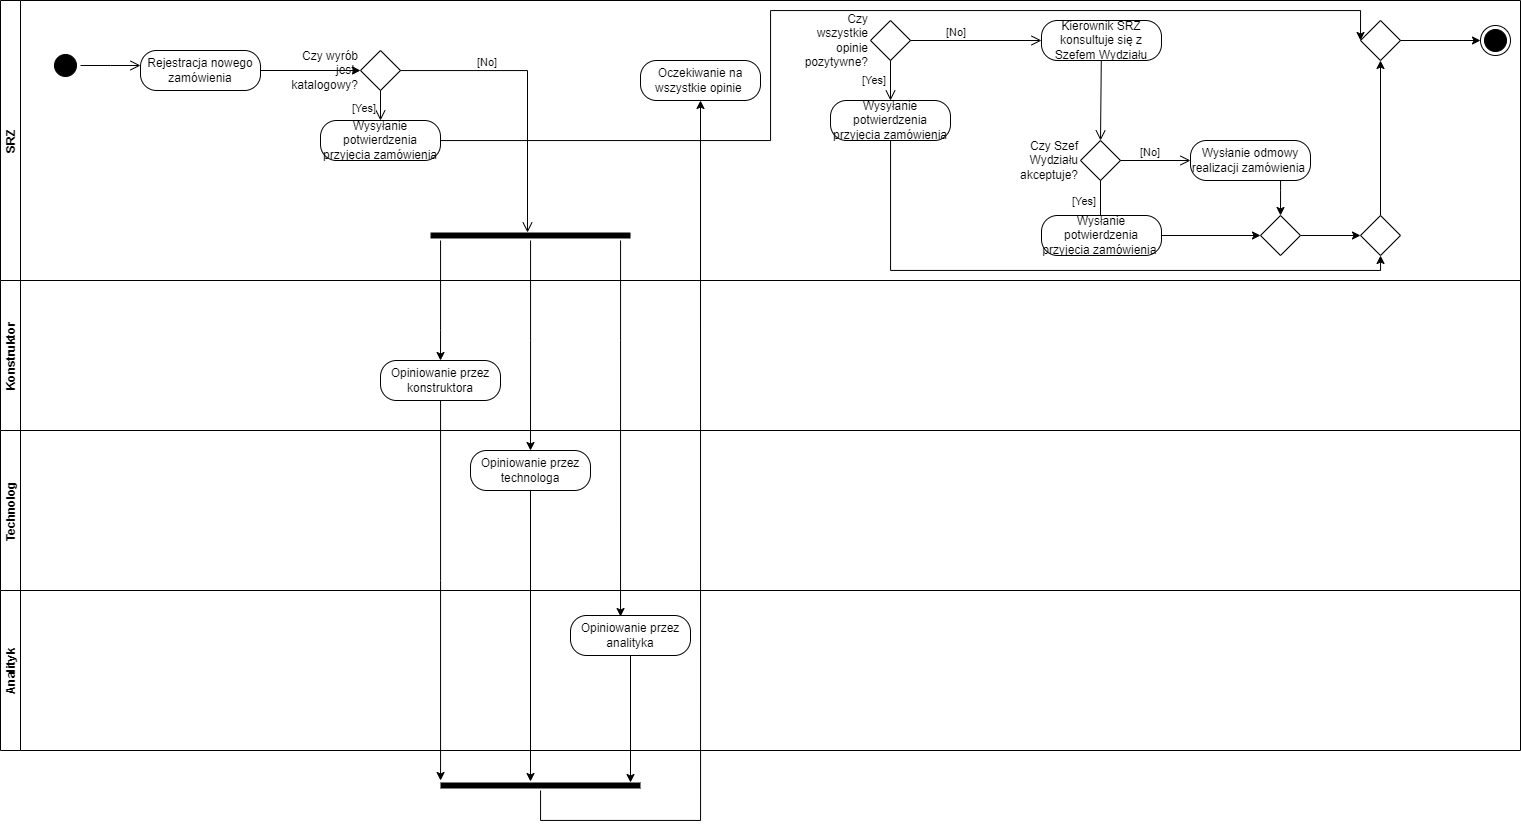

The diagram above was exported from draw.io. Its source (the exported page's mxGraphModel, read from the mxfile embedded in the PNG):
<mxGraphModel dx="1687" dy="929" grid="1" gridSize="10" guides="1" tooltips="1" connect="1" arrows="1" fold="1" page="1" pageScale="1" pageWidth="827" pageHeight="1169" math="0" shadow="0">
  <root>
    <mxCell id="0" />
    <mxCell id="1" parent="0" />
    <mxCell id="dDOifyoCkIiSjrBG4P8W-1" value="SRZ" style="swimlane;startSize=20;horizontal=0;" vertex="1" parent="1">
      <mxGeometry x="80" y="60" width="1520" height="280" as="geometry" />
    </mxCell>
    <mxCell id="dDOifyoCkIiSjrBG4P8W-5" value="" style="ellipse;html=1;shape=startState;fillColor=#000000;" vertex="1" parent="dDOifyoCkIiSjrBG4P8W-1">
      <mxGeometry x="50" y="50" width="30" height="30" as="geometry" />
    </mxCell>
    <mxCell id="dDOifyoCkIiSjrBG4P8W-6" value="" style="edgeStyle=orthogonalEdgeStyle;html=1;verticalAlign=bottom;endArrow=open;endSize=8;startSize=8;rounded=0;" edge="1" source="dDOifyoCkIiSjrBG4P8W-5" parent="dDOifyoCkIiSjrBG4P8W-1">
      <mxGeometry relative="1" as="geometry">
        <mxPoint x="140" y="65" as="targetPoint" />
      </mxGeometry>
    </mxCell>
    <mxCell id="txNVN2NBfsbJg7LEQvmE-9" style="edgeStyle=orthogonalEdgeStyle;rounded=0;orthogonalLoop=1;jettySize=auto;html=1;" edge="1" parent="dDOifyoCkIiSjrBG4P8W-1" source="txNVN2NBfsbJg7LEQvmE-1" target="txNVN2NBfsbJg7LEQvmE-4">
      <mxGeometry relative="1" as="geometry" />
    </mxCell>
    <mxCell id="txNVN2NBfsbJg7LEQvmE-1" value="Rejestracja nowego zamówienia" style="rounded=1;whiteSpace=wrap;html=1;arcSize=40;fontColor=#000000;fillColor=#FFFFFF;" vertex="1" parent="dDOifyoCkIiSjrBG4P8W-1">
      <mxGeometry x="140" y="50" width="120" height="40" as="geometry" />
    </mxCell>
    <mxCell id="txNVN2NBfsbJg7LEQvmE-4" value="Czy wyrób jest&amp;nbsp; katalogowy?" style="rhombus;whiteSpace=wrap;html=1;fillColor=#FFFFFF;labelPosition=left;verticalLabelPosition=middle;align=right;verticalAlign=middle;" vertex="1" parent="dDOifyoCkIiSjrBG4P8W-1">
      <mxGeometry x="360" y="50" width="40" height="40" as="geometry" />
    </mxCell>
    <mxCell id="txNVN2NBfsbJg7LEQvmE-10" value="Wysyłanie potwierdzenia przyjęcia zamówienia" style="rounded=1;whiteSpace=wrap;html=1;arcSize=40;fontColor=#000000;fillColor=#FFFFFF;" vertex="1" parent="dDOifyoCkIiSjrBG4P8W-1">
      <mxGeometry x="320" y="120" width="120" height="40" as="geometry" />
    </mxCell>
    <mxCell id="txNVN2NBfsbJg7LEQvmE-6" value="[Yes]" style="html=1;align=left;verticalAlign=top;endArrow=open;endSize=8;rounded=0;entryX=0.5;entryY=0;entryDx=0;entryDy=0;" edge="1" source="txNVN2NBfsbJg7LEQvmE-4" parent="dDOifyoCkIiSjrBG4P8W-1" target="txNVN2NBfsbJg7LEQvmE-10">
      <mxGeometry x="-0.6667" y="-30" relative="1" as="geometry">
        <mxPoint x="380" y="140" as="targetPoint" />
        <mxPoint as="offset" />
      </mxGeometry>
    </mxCell>
    <mxCell id="txNVN2NBfsbJg7LEQvmE-24" value="Oczekiwanie na wszystkie opinie&amp;nbsp;" style="rounded=1;whiteSpace=wrap;html=1;arcSize=40;fontColor=#000000;fillColor=#FFFFFF;" vertex="1" parent="dDOifyoCkIiSjrBG4P8W-1">
      <mxGeometry x="640" y="60" width="120" height="40" as="geometry" />
    </mxCell>
    <mxCell id="txNVN2NBfsbJg7LEQvmE-34" value="Czy wszystkie opinie pozytywne?" style="rhombus;whiteSpace=wrap;html=1;fillColor=#FFFFFF;labelPosition=left;verticalLabelPosition=middle;align=right;verticalAlign=middle;" vertex="1" parent="dDOifyoCkIiSjrBG4P8W-1">
      <mxGeometry x="870" y="20" width="40" height="40" as="geometry" />
    </mxCell>
    <mxCell id="txNVN2NBfsbJg7LEQvmE-35" value="[No]" style="html=1;align=left;verticalAlign=bottom;endArrow=open;endSize=8;rounded=0;entryX=0;entryY=0.5;entryDx=0;entryDy=0;edgeStyle=orthogonalEdgeStyle;" edge="1" source="txNVN2NBfsbJg7LEQvmE-34" parent="dDOifyoCkIiSjrBG4P8W-1" target="txNVN2NBfsbJg7LEQvmE-39">
      <mxGeometry x="-0.481" y="-1" relative="1" as="geometry">
        <mxPoint x="980" y="80" as="targetPoint" />
        <mxPoint as="offset" />
      </mxGeometry>
    </mxCell>
    <mxCell id="txNVN2NBfsbJg7LEQvmE-36" value="[Yes]" style="html=1;align=left;verticalAlign=top;endArrow=open;endSize=8;rounded=0;" edge="1" source="txNVN2NBfsbJg7LEQvmE-34" parent="dDOifyoCkIiSjrBG4P8W-1">
      <mxGeometry x="-0.6667" y="-30" relative="1" as="geometry">
        <mxPoint x="890" y="100" as="targetPoint" />
        <mxPoint as="offset" />
      </mxGeometry>
    </mxCell>
    <mxCell id="txNVN2NBfsbJg7LEQvmE-37" value="Wysyłanie potwierdzenia przyjęcia zamówienia" style="rounded=1;whiteSpace=wrap;html=1;arcSize=40;fontColor=#000000;fillColor=#FFFFFF;" vertex="1" parent="dDOifyoCkIiSjrBG4P8W-1">
      <mxGeometry x="830" y="100" width="120" height="40" as="geometry" />
    </mxCell>
    <mxCell id="txNVN2NBfsbJg7LEQvmE-39" value="Kierownik SRZ konsultuje się z Szefem Wydziału" style="rounded=1;whiteSpace=wrap;html=1;arcSize=40;fontColor=#000000;fillColor=#FFFFFF;" vertex="1" parent="dDOifyoCkIiSjrBG4P8W-1">
      <mxGeometry x="1041" y="20" width="120" height="40" as="geometry" />
    </mxCell>
    <mxCell id="txNVN2NBfsbJg7LEQvmE-40" value="" style="html=1;verticalAlign=bottom;endArrow=open;endSize=8;rounded=0;startSize=8;" edge="1" source="txNVN2NBfsbJg7LEQvmE-39" parent="dDOifyoCkIiSjrBG4P8W-1">
      <mxGeometry relative="1" as="geometry">
        <mxPoint x="1100" y="140" as="targetPoint" />
      </mxGeometry>
    </mxCell>
    <mxCell id="txNVN2NBfsbJg7LEQvmE-12" value="" style="shape=line;html=1;strokeWidth=6;fillColor=#FFFFFF;" vertex="1" parent="dDOifyoCkIiSjrBG4P8W-1">
      <mxGeometry x="430" y="230" width="200" height="10" as="geometry" />
    </mxCell>
    <mxCell id="txNVN2NBfsbJg7LEQvmE-5" value="[No]" style="html=1;align=left;verticalAlign=bottom;endArrow=open;endSize=8;rounded=0;entryX=0.485;entryY=0.2;entryDx=0;entryDy=0;entryPerimeter=0;edgeStyle=orthogonalEdgeStyle;" edge="1" source="txNVN2NBfsbJg7LEQvmE-4" parent="dDOifyoCkIiSjrBG4P8W-1" target="txNVN2NBfsbJg7LEQvmE-12">
      <mxGeometry x="-0.481" y="-1" relative="1" as="geometry">
        <mxPoint x="470" y="70" as="targetPoint" />
        <mxPoint as="offset" />
      </mxGeometry>
    </mxCell>
    <mxCell id="txNVN2NBfsbJg7LEQvmE-41" value="Czy Szef Wydziału akceptuje?" style="rhombus;whiteSpace=wrap;html=1;fillColor=#FFFFFF;labelPosition=left;verticalLabelPosition=middle;align=right;verticalAlign=middle;" vertex="1" parent="dDOifyoCkIiSjrBG4P8W-1">
      <mxGeometry x="1080" y="140" width="40" height="40" as="geometry" />
    </mxCell>
    <mxCell id="txNVN2NBfsbJg7LEQvmE-42" value="[No]" style="html=1;align=left;verticalAlign=bottom;endArrow=open;endSize=8;rounded=0;" edge="1" source="txNVN2NBfsbJg7LEQvmE-41" parent="dDOifyoCkIiSjrBG4P8W-1">
      <mxGeometry x="-0.481" y="-1" relative="1" as="geometry">
        <mxPoint x="1190" y="160" as="targetPoint" />
        <mxPoint as="offset" />
      </mxGeometry>
    </mxCell>
    <mxCell id="txNVN2NBfsbJg7LEQvmE-43" value="[Yes]" style="html=1;align=left;verticalAlign=top;endArrow=open;endSize=8;rounded=0;" edge="1" source="txNVN2NBfsbJg7LEQvmE-41" parent="dDOifyoCkIiSjrBG4P8W-1">
      <mxGeometry x="-0.6667" y="-30" relative="1" as="geometry">
        <mxPoint x="1100" y="230" as="targetPoint" />
        <mxPoint as="offset" />
      </mxGeometry>
    </mxCell>
    <mxCell id="txNVN2NBfsbJg7LEQvmE-52" style="edgeStyle=orthogonalEdgeStyle;rounded=0;orthogonalLoop=1;jettySize=auto;html=1;entryX=0.5;entryY=0;entryDx=0;entryDy=0;" edge="1" parent="dDOifyoCkIiSjrBG4P8W-1" source="txNVN2NBfsbJg7LEQvmE-45" target="txNVN2NBfsbJg7LEQvmE-49">
      <mxGeometry relative="1" as="geometry">
        <Array as="points">
          <mxPoint x="1280" y="190" />
          <mxPoint x="1280" y="190" />
        </Array>
      </mxGeometry>
    </mxCell>
    <mxCell id="txNVN2NBfsbJg7LEQvmE-45" value="Wysłanie odmowy realizacji zamówienia&amp;nbsp;" style="rounded=1;whiteSpace=wrap;html=1;arcSize=40;fontColor=#000000;fillColor=#FFFFFF;" vertex="1" parent="dDOifyoCkIiSjrBG4P8W-1">
      <mxGeometry x="1190" y="140" width="120" height="40" as="geometry" />
    </mxCell>
    <mxCell id="txNVN2NBfsbJg7LEQvmE-51" style="edgeStyle=orthogonalEdgeStyle;rounded=0;orthogonalLoop=1;jettySize=auto;html=1;entryX=0;entryY=0.5;entryDx=0;entryDy=0;" edge="1" parent="dDOifyoCkIiSjrBG4P8W-1" source="txNVN2NBfsbJg7LEQvmE-47" target="txNVN2NBfsbJg7LEQvmE-49">
      <mxGeometry relative="1" as="geometry" />
    </mxCell>
    <mxCell id="txNVN2NBfsbJg7LEQvmE-47" value="Wysłanie potwierdzenia przyjęcia zamówienia&amp;nbsp;" style="rounded=1;whiteSpace=wrap;html=1;arcSize=40;fontColor=#000000;fillColor=#FFFFFF;" vertex="1" parent="dDOifyoCkIiSjrBG4P8W-1">
      <mxGeometry x="1041" y="215" width="120" height="40" as="geometry" />
    </mxCell>
    <mxCell id="foJh0LNRQqWCRG2l30cZ-3" style="edgeStyle=orthogonalEdgeStyle;rounded=0;orthogonalLoop=1;jettySize=auto;html=1;entryX=0;entryY=0.5;entryDx=0;entryDy=0;" edge="1" parent="dDOifyoCkIiSjrBG4P8W-1" source="txNVN2NBfsbJg7LEQvmE-49" target="txNVN2NBfsbJg7LEQvmE-53">
      <mxGeometry relative="1" as="geometry" />
    </mxCell>
    <mxCell id="txNVN2NBfsbJg7LEQvmE-49" value="" style="rhombus;whiteSpace=wrap;html=1;fillColor=#FFFFFF;labelPosition=left;verticalLabelPosition=middle;align=right;verticalAlign=middle;" vertex="1" parent="dDOifyoCkIiSjrBG4P8W-1">
      <mxGeometry x="1260" y="215" width="40" height="40" as="geometry" />
    </mxCell>
    <mxCell id="y7_jfZDZKMamNwxBAxAF-3" style="edgeStyle=orthogonalEdgeStyle;rounded=0;orthogonalLoop=1;jettySize=auto;html=1;entryX=0.5;entryY=1;entryDx=0;entryDy=0;" edge="1" parent="dDOifyoCkIiSjrBG4P8W-1" source="txNVN2NBfsbJg7LEQvmE-53" target="txNVN2NBfsbJg7LEQvmE-57">
      <mxGeometry relative="1" as="geometry" />
    </mxCell>
    <mxCell id="txNVN2NBfsbJg7LEQvmE-53" value="" style="rhombus;whiteSpace=wrap;html=1;fillColor=#FFFFFF;labelPosition=left;verticalLabelPosition=middle;align=right;verticalAlign=middle;" vertex="1" parent="dDOifyoCkIiSjrBG4P8W-1">
      <mxGeometry x="1360" y="215" width="40" height="40" as="geometry" />
    </mxCell>
    <mxCell id="txNVN2NBfsbJg7LEQvmE-55" style="edgeStyle=orthogonalEdgeStyle;rounded=0;orthogonalLoop=1;jettySize=auto;html=1;entryX=0.5;entryY=1;entryDx=0;entryDy=0;" edge="1" parent="dDOifyoCkIiSjrBG4P8W-1" source="txNVN2NBfsbJg7LEQvmE-37" target="txNVN2NBfsbJg7LEQvmE-53">
      <mxGeometry relative="1" as="geometry">
        <Array as="points">
          <mxPoint x="890" y="270" />
        </Array>
      </mxGeometry>
    </mxCell>
    <mxCell id="txNVN2NBfsbJg7LEQvmE-57" value="" style="rhombus;whiteSpace=wrap;html=1;fillColor=#FFFFFF;labelPosition=left;verticalLabelPosition=middle;align=right;verticalAlign=middle;" vertex="1" parent="dDOifyoCkIiSjrBG4P8W-1">
      <mxGeometry x="1360" y="20" width="40" height="40" as="geometry" />
    </mxCell>
    <mxCell id="txNVN2NBfsbJg7LEQvmE-58" style="edgeStyle=orthogonalEdgeStyle;rounded=0;orthogonalLoop=1;jettySize=auto;html=1;entryX=0;entryY=0.5;entryDx=0;entryDy=0;" edge="1" parent="dDOifyoCkIiSjrBG4P8W-1" source="txNVN2NBfsbJg7LEQvmE-10" target="txNVN2NBfsbJg7LEQvmE-57">
      <mxGeometry relative="1" as="geometry">
        <Array as="points">
          <mxPoint x="770" y="140" />
          <mxPoint x="770" y="10" />
          <mxPoint x="1360" y="10" />
        </Array>
      </mxGeometry>
    </mxCell>
    <mxCell id="txNVN2NBfsbJg7LEQvmE-60" value="" style="ellipse;html=1;shape=endState;fillColor=#000000;" vertex="1" parent="dDOifyoCkIiSjrBG4P8W-1">
      <mxGeometry x="1480" y="25" width="30" height="30" as="geometry" />
    </mxCell>
    <mxCell id="txNVN2NBfsbJg7LEQvmE-61" style="edgeStyle=orthogonalEdgeStyle;rounded=0;orthogonalLoop=1;jettySize=auto;html=1;entryX=0;entryY=0.5;entryDx=0;entryDy=0;" edge="1" parent="dDOifyoCkIiSjrBG4P8W-1" source="txNVN2NBfsbJg7LEQvmE-57" target="txNVN2NBfsbJg7LEQvmE-60">
      <mxGeometry relative="1" as="geometry" />
    </mxCell>
    <mxCell id="dDOifyoCkIiSjrBG4P8W-3" value="Technolog" style="swimlane;startSize=20;horizontal=0;" vertex="1" parent="1">
      <mxGeometry x="80" y="490" width="1520" height="160" as="geometry" />
    </mxCell>
    <mxCell id="txNVN2NBfsbJg7LEQvmE-17" value="Opiniowanie przez technologa" style="rounded=1;whiteSpace=wrap;html=1;arcSize=40;fontColor=#000000;fillColor=#FFFFFF;" vertex="1" parent="dDOifyoCkIiSjrBG4P8W-3">
      <mxGeometry x="470" y="20" width="120" height="40" as="geometry" />
    </mxCell>
    <mxCell id="dDOifyoCkIiSjrBG4P8W-4" value="Analityk" style="swimlane;startSize=20;horizontal=0;" vertex="1" parent="1">
      <mxGeometry x="80" y="650" width="1520" height="160" as="geometry" />
    </mxCell>
    <mxCell id="txNVN2NBfsbJg7LEQvmE-18" value="Opiniowanie przez analityka" style="rounded=1;whiteSpace=wrap;html=1;arcSize=40;fontColor=#000000;fillColor=#FFFFFF;" vertex="1" parent="dDOifyoCkIiSjrBG4P8W-4">
      <mxGeometry x="570" y="25" width="120" height="40" as="geometry" />
    </mxCell>
    <mxCell id="dDOifyoCkIiSjrBG4P8W-2" value="Konstruktor" style="swimlane;startSize=20;horizontal=0;" vertex="1" parent="1">
      <mxGeometry x="80" y="340" width="1520" height="150" as="geometry" />
    </mxCell>
    <mxCell id="txNVN2NBfsbJg7LEQvmE-15" value="Opiniowanie przez konstruktora" style="rounded=1;whiteSpace=wrap;html=1;arcSize=40;fontColor=#000000;fillColor=#FFFFFF;" vertex="1" parent="dDOifyoCkIiSjrBG4P8W-2">
      <mxGeometry x="380" y="80" width="120" height="40" as="geometry" />
    </mxCell>
    <mxCell id="txNVN2NBfsbJg7LEQvmE-20" style="edgeStyle=orthogonalEdgeStyle;rounded=0;orthogonalLoop=1;jettySize=auto;html=1;entryX=0.5;entryY=0;entryDx=0;entryDy=0;" edge="1" parent="1" source="txNVN2NBfsbJg7LEQvmE-12" target="txNVN2NBfsbJg7LEQvmE-17">
      <mxGeometry relative="1" as="geometry">
        <Array as="points">
          <mxPoint x="610" y="400" />
          <mxPoint x="610" y="400" />
        </Array>
      </mxGeometry>
    </mxCell>
    <mxCell id="txNVN2NBfsbJg7LEQvmE-21" style="edgeStyle=orthogonalEdgeStyle;rounded=0;orthogonalLoop=1;jettySize=auto;html=1;entryX=0.417;entryY=0.025;entryDx=0;entryDy=0;entryPerimeter=0;" edge="1" parent="1" source="txNVN2NBfsbJg7LEQvmE-12" target="txNVN2NBfsbJg7LEQvmE-18">
      <mxGeometry relative="1" as="geometry">
        <mxPoint x="700" y="565" as="targetPoint" />
        <Array as="points">
          <mxPoint x="700" y="400" />
          <mxPoint x="700" y="400" />
        </Array>
      </mxGeometry>
    </mxCell>
    <mxCell id="foJh0LNRQqWCRG2l30cZ-1" style="edgeStyle=orthogonalEdgeStyle;rounded=0;orthogonalLoop=1;jettySize=auto;html=1;entryX=0.5;entryY=1;entryDx=0;entryDy=0;" edge="1" parent="1" source="txNVN2NBfsbJg7LEQvmE-25" target="txNVN2NBfsbJg7LEQvmE-24">
      <mxGeometry relative="1" as="geometry">
        <Array as="points">
          <mxPoint x="620" y="880" />
          <mxPoint x="780" y="880" />
        </Array>
      </mxGeometry>
    </mxCell>
    <mxCell id="txNVN2NBfsbJg7LEQvmE-25" value="" style="shape=line;html=1;strokeWidth=6;fillColor=#FFFFFF;" vertex="1" parent="1">
      <mxGeometry x="520" y="840" width="200" height="10" as="geometry" />
    </mxCell>
    <mxCell id="txNVN2NBfsbJg7LEQvmE-27" style="edgeStyle=orthogonalEdgeStyle;rounded=0;orthogonalLoop=1;jettySize=auto;html=1;" edge="1" parent="1" source="txNVN2NBfsbJg7LEQvmE-15" target="txNVN2NBfsbJg7LEQvmE-25">
      <mxGeometry relative="1" as="geometry">
        <Array as="points">
          <mxPoint x="520" y="640" />
          <mxPoint x="520" y="640" />
        </Array>
      </mxGeometry>
    </mxCell>
    <mxCell id="txNVN2NBfsbJg7LEQvmE-28" style="edgeStyle=orthogonalEdgeStyle;rounded=0;orthogonalLoop=1;jettySize=auto;html=1;entryX=0.45;entryY=0.1;entryDx=0;entryDy=0;entryPerimeter=0;" edge="1" parent="1" source="txNVN2NBfsbJg7LEQvmE-17" target="txNVN2NBfsbJg7LEQvmE-25">
      <mxGeometry relative="1" as="geometry" />
    </mxCell>
    <mxCell id="txNVN2NBfsbJg7LEQvmE-29" style="edgeStyle=orthogonalEdgeStyle;rounded=0;orthogonalLoop=1;jettySize=auto;html=1;entryX=0.95;entryY=0.2;entryDx=0;entryDy=0;entryPerimeter=0;" edge="1" parent="1" source="txNVN2NBfsbJg7LEQvmE-18" target="txNVN2NBfsbJg7LEQvmE-25">
      <mxGeometry relative="1" as="geometry" />
    </mxCell>
    <mxCell id="txNVN2NBfsbJg7LEQvmE-19" style="rounded=0;orthogonalLoop=1;jettySize=auto;html=1;entryX=0.5;entryY=0;entryDx=0;entryDy=0;edgeStyle=orthogonalEdgeStyle;" edge="1" parent="1" source="txNVN2NBfsbJg7LEQvmE-12" target="txNVN2NBfsbJg7LEQvmE-15">
      <mxGeometry relative="1" as="geometry">
        <Array as="points">
          <mxPoint x="520" y="390" />
          <mxPoint x="520" y="390" />
        </Array>
      </mxGeometry>
    </mxCell>
  </root>
</mxGraphModel>